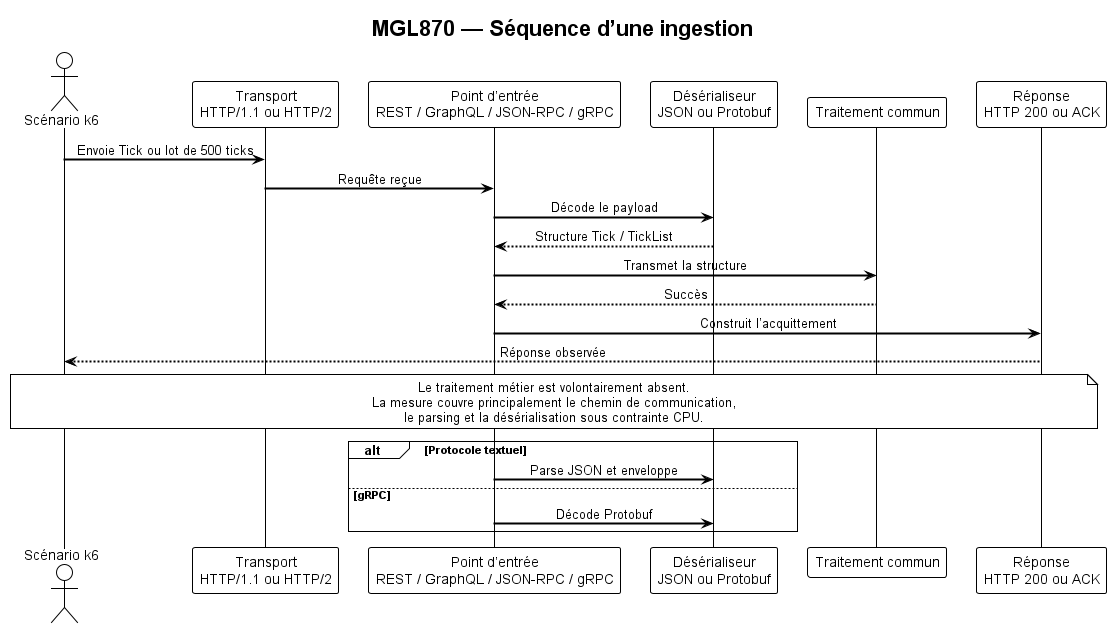

The diagram above was rendered by PlantUML. Its source (embedded in the PNG):
@startuml "MGL870 - Séquence d’ingestion"
!theme plain
skinparam backgroundColor #FFFFFF
skinparam shadowing false
skinparam ArrowThickness 2
skinparam defaultTextAlignment center
skinparam defaultFontName Arial

title "MGL870 — Séquence d’une ingestion"

actor "Scénario k6" as K6
participant "Transport\nHTTP/1.1 ou HTTP/2" as Transport
participant "Point d’entrée\nREST / GraphQL / JSON-RPC / gRPC" as Endpoint
participant "Désérialiseur\nJSON ou Protobuf" as Decoder
participant "Traitement commun" as Processing
participant "Réponse\nHTTP 200 ou ACK" as Ack

K6 -> Transport : Envoie Tick ou lot de 500 ticks
Transport -> Endpoint : Requête reçue
Endpoint -> Decoder : Décode le payload
Decoder --> Endpoint : Structure Tick / TickList
Endpoint -> Processing : Transmet la structure
Processing --> Endpoint : Succès
Endpoint -> Ack : Construit l’acquittement
Ack --> K6 : Réponse observée

note over K6, Ack
Le traitement métier est volontairement absent.
La mesure couvre principalement le chemin de communication,
le parsing et la désérialisation sous contrainte CPU.
end note

alt Protocole textuel
  Endpoint -> Decoder : Parse JSON et enveloppe
else gRPC
  Endpoint -> Decoder : Décode Protobuf
end

@enduml